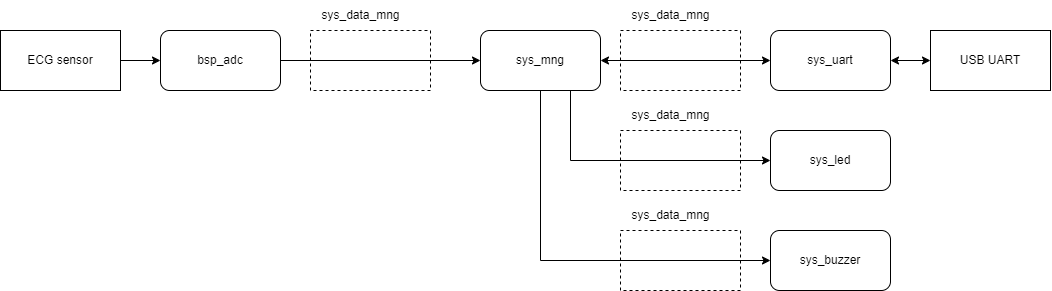

The diagram above was exported from draw.io. Its source (the exported page's mxGraphModel, read from the mxfile embedded in the PNG):
<mxGraphModel dx="1384" dy="590" grid="1" gridSize="10" guides="1" tooltips="1" connect="1" arrows="1" fold="1" page="1" pageScale="1" pageWidth="850" pageHeight="1100" math="0" shadow="0">
  <root>
    <mxCell id="0" />
    <mxCell id="1" parent="0" />
    <mxCell id="2" style="edgeStyle=orthogonalEdgeStyle;rounded=0;orthogonalLoop=1;jettySize=auto;html=1;exitX=1;exitY=0.5;exitDx=0;exitDy=0;entryX=0;entryY=0.5;entryDx=0;entryDy=0;" edge="1" source="3" target="5" parent="1">
      <mxGeometry relative="1" as="geometry" />
    </mxCell>
    <mxCell id="3" value="ECG sensor" style="rounded=0;whiteSpace=wrap;html=1;" vertex="1" parent="1">
      <mxGeometry x="860" y="660" width="120" height="60" as="geometry" />
    </mxCell>
    <mxCell id="4" style="edgeStyle=orthogonalEdgeStyle;rounded=0;orthogonalLoop=1;jettySize=auto;html=1;exitX=1;exitY=0.5;exitDx=0;exitDy=0;entryX=0;entryY=0.5;entryDx=0;entryDy=0;" edge="1" source="5" target="9" parent="1">
      <mxGeometry relative="1" as="geometry" />
    </mxCell>
    <mxCell id="5" value="bsp_adc" style="rounded=1;whiteSpace=wrap;html=1;" vertex="1" parent="1">
      <mxGeometry x="1020" y="660" width="120" height="60" as="geometry" />
    </mxCell>
    <mxCell id="6" style="edgeStyle=orthogonalEdgeStyle;rounded=0;orthogonalLoop=1;jettySize=auto;html=1;exitX=1;exitY=0.5;exitDx=0;exitDy=0;entryX=0;entryY=0.5;entryDx=0;entryDy=0;startArrow=classic;startFill=1;" edge="1" source="9" target="11" parent="1">
      <mxGeometry relative="1" as="geometry" />
    </mxCell>
    <mxCell id="7" style="edgeStyle=orthogonalEdgeStyle;rounded=0;orthogonalLoop=1;jettySize=auto;html=1;exitX=0.75;exitY=1;exitDx=0;exitDy=0;entryX=0;entryY=0.5;entryDx=0;entryDy=0;" edge="1" source="9" target="13" parent="1">
      <mxGeometry relative="1" as="geometry" />
    </mxCell>
    <mxCell id="8" style="edgeStyle=orthogonalEdgeStyle;rounded=0;orthogonalLoop=1;jettySize=auto;html=1;exitX=0.5;exitY=1;exitDx=0;exitDy=0;entryX=0;entryY=0.5;entryDx=0;entryDy=0;" edge="1" source="9" target="14" parent="1">
      <mxGeometry relative="1" as="geometry" />
    </mxCell>
    <mxCell id="9" value="sys_mng" style="rounded=1;whiteSpace=wrap;html=1;" vertex="1" parent="1">
      <mxGeometry x="1340" y="660" width="120" height="60" as="geometry" />
    </mxCell>
    <mxCell id="10" style="edgeStyle=orthogonalEdgeStyle;rounded=0;orthogonalLoop=1;jettySize=auto;html=1;exitX=1;exitY=0.5;exitDx=0;exitDy=0;entryX=0;entryY=0.5;entryDx=0;entryDy=0;startArrow=classic;startFill=1;" edge="1" source="11" target="12" parent="1">
      <mxGeometry relative="1" as="geometry" />
    </mxCell>
    <mxCell id="11" value="sys_uart" style="rounded=1;whiteSpace=wrap;html=1;" vertex="1" parent="1">
      <mxGeometry x="1630" y="660" width="120" height="60" as="geometry" />
    </mxCell>
    <mxCell id="12" value="USB UART" style="rounded=0;whiteSpace=wrap;html=1;" vertex="1" parent="1">
      <mxGeometry x="1790" y="660" width="120" height="60" as="geometry" />
    </mxCell>
    <mxCell id="13" value="sys_led" style="rounded=1;whiteSpace=wrap;html=1;" vertex="1" parent="1">
      <mxGeometry x="1630" y="760" width="120" height="60" as="geometry" />
    </mxCell>
    <mxCell id="14" value="sys_buzzer" style="rounded=1;whiteSpace=wrap;html=1;" vertex="1" parent="1">
      <mxGeometry x="1630" y="860" width="120" height="60" as="geometry" />
    </mxCell>
    <mxCell id="15" value="" style="rounded=0;whiteSpace=wrap;html=1;fillColor=none;dashed=1;" vertex="1" parent="1">
      <mxGeometry x="1170" y="660" width="120" height="60" as="geometry" />
    </mxCell>
    <mxCell id="16" value="sys_data_mng" style="text;html=1;align=center;verticalAlign=middle;resizable=0;points=[];autosize=1;strokeColor=none;fillColor=none;" vertex="1" parent="1">
      <mxGeometry x="1170" y="630" width="100" height="30" as="geometry" />
    </mxCell>
    <mxCell id="17" value="" style="rounded=0;whiteSpace=wrap;html=1;fillColor=none;dashed=1;" vertex="1" parent="1">
      <mxGeometry x="1480" y="660" width="120" height="60" as="geometry" />
    </mxCell>
    <mxCell id="18" value="sys_data_mng" style="text;html=1;align=center;verticalAlign=middle;resizable=0;points=[];autosize=1;strokeColor=none;fillColor=none;" vertex="1" parent="1">
      <mxGeometry x="1480" y="630" width="100" height="30" as="geometry" />
    </mxCell>
    <mxCell id="19" value="" style="rounded=0;whiteSpace=wrap;html=1;fillColor=none;dashed=1;" vertex="1" parent="1">
      <mxGeometry x="1480" y="760" width="120" height="60" as="geometry" />
    </mxCell>
    <mxCell id="20" value="sys_data_mng" style="text;html=1;align=center;verticalAlign=middle;resizable=0;points=[];autosize=1;strokeColor=none;fillColor=none;" vertex="1" parent="1">
      <mxGeometry x="1480" y="730" width="100" height="30" as="geometry" />
    </mxCell>
    <mxCell id="21" value="" style="rounded=0;whiteSpace=wrap;html=1;fillColor=none;dashed=1;" vertex="1" parent="1">
      <mxGeometry x="1480" y="860" width="120" height="60" as="geometry" />
    </mxCell>
    <mxCell id="22" value="sys_data_mng" style="text;html=1;align=center;verticalAlign=middle;resizable=0;points=[];autosize=1;strokeColor=none;fillColor=none;" vertex="1" parent="1">
      <mxGeometry x="1480" y="830" width="100" height="30" as="geometry" />
    </mxCell>
  </root>
</mxGraphModel>